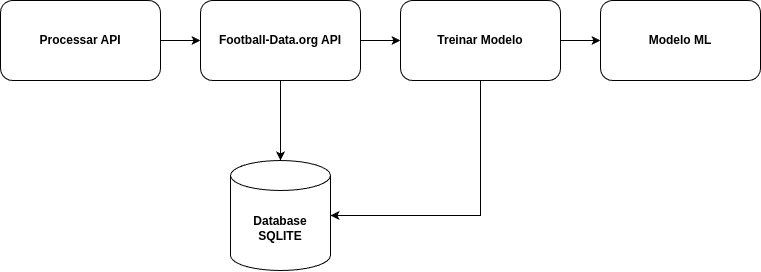

The diagram above was exported from draw.io. Its source (the exported page's mxGraphModel, read from the mxfile embedded in the PNG):
<mxGraphModel dx="1190" dy="661" grid="1" gridSize="10" guides="1" tooltips="1" connect="1" arrows="1" fold="1" page="1" pageScale="1" pageWidth="827" pageHeight="1169" math="0" shadow="0">
  <root>
    <mxCell id="0" />
    <mxCell id="1" parent="0" />
    <mxCell id="p_hEXwe_DWLYblxDcMQq-4" style="edgeStyle=orthogonalEdgeStyle;rounded=0;orthogonalLoop=1;jettySize=auto;html=1;entryX=0;entryY=0.5;entryDx=0;entryDy=0;" edge="1" parent="1" source="OekY7gOmKieqzPDvyZJE-1" target="p_hEXwe_DWLYblxDcMQq-1">
      <mxGeometry relative="1" as="geometry" />
    </mxCell>
    <mxCell id="OekY7gOmKieqzPDvyZJE-1" value="&lt;b&gt;Processar API&lt;/b&gt;" style="rounded=1;whiteSpace=wrap;html=1;" parent="1" vertex="1">
      <mxGeometry x="20" y="270" width="160" height="80" as="geometry" />
    </mxCell>
    <mxCell id="p_hEXwe_DWLYblxDcMQq-5" style="edgeStyle=orthogonalEdgeStyle;rounded=0;orthogonalLoop=1;jettySize=auto;html=1;entryX=0;entryY=0.5;entryDx=0;entryDy=0;" edge="1" parent="1" source="p_hEXwe_DWLYblxDcMQq-1" target="p_hEXwe_DWLYblxDcMQq-2">
      <mxGeometry relative="1" as="geometry" />
    </mxCell>
    <mxCell id="p_hEXwe_DWLYblxDcMQq-8" style="edgeStyle=orthogonalEdgeStyle;rounded=0;orthogonalLoop=1;jettySize=auto;html=1;" edge="1" parent="1" source="p_hEXwe_DWLYblxDcMQq-1" target="p_hEXwe_DWLYblxDcMQq-7">
      <mxGeometry relative="1" as="geometry" />
    </mxCell>
    <mxCell id="p_hEXwe_DWLYblxDcMQq-1" value="&lt;b&gt;Football-Data.org API&lt;/b&gt;" style="rounded=1;whiteSpace=wrap;html=1;" vertex="1" parent="1">
      <mxGeometry x="220" y="270" width="160" height="80" as="geometry" />
    </mxCell>
    <mxCell id="p_hEXwe_DWLYblxDcMQq-6" style="edgeStyle=orthogonalEdgeStyle;rounded=0;orthogonalLoop=1;jettySize=auto;html=1;" edge="1" parent="1" source="p_hEXwe_DWLYblxDcMQq-2" target="p_hEXwe_DWLYblxDcMQq-3">
      <mxGeometry relative="1" as="geometry" />
    </mxCell>
    <mxCell id="p_hEXwe_DWLYblxDcMQq-2" value="&lt;b&gt;Treinar Modelo&lt;/b&gt;" style="rounded=1;whiteSpace=wrap;html=1;" vertex="1" parent="1">
      <mxGeometry x="420" y="270" width="160" height="80" as="geometry" />
    </mxCell>
    <mxCell id="p_hEXwe_DWLYblxDcMQq-3" value="&lt;b&gt;Modelo ML&lt;/b&gt;" style="rounded=1;whiteSpace=wrap;html=1;" vertex="1" parent="1">
      <mxGeometry x="620" y="270" width="160" height="80" as="geometry" />
    </mxCell>
    <mxCell id="p_hEXwe_DWLYblxDcMQq-7" value="&lt;b&gt;Database&lt;/b&gt;&lt;div&gt;&lt;b&gt;SQLITE&lt;/b&gt;&lt;/div&gt;" style="shape=cylinder3;whiteSpace=wrap;html=1;boundedLbl=1;backgroundOutline=1;size=15;" vertex="1" parent="1">
      <mxGeometry x="250" y="430" width="100" height="110" as="geometry" />
    </mxCell>
    <mxCell id="p_hEXwe_DWLYblxDcMQq-10" style="edgeStyle=orthogonalEdgeStyle;rounded=0;orthogonalLoop=1;jettySize=auto;html=1;entryX=1;entryY=0.5;entryDx=0;entryDy=0;entryPerimeter=0;" edge="1" parent="1" source="p_hEXwe_DWLYblxDcMQq-2" target="p_hEXwe_DWLYblxDcMQq-7">
      <mxGeometry relative="1" as="geometry">
        <Array as="points">
          <mxPoint x="500" y="485" />
        </Array>
      </mxGeometry>
    </mxCell>
  </root>
</mxGraphModel>